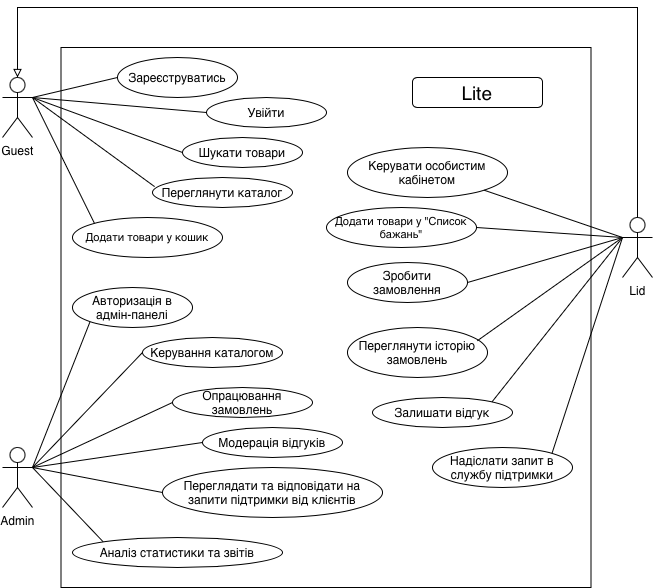

The diagram above was exported from draw.io. Its source (the exported page's mxGraphModel, read from the mxfile embedded in the PNG):
<mxGraphModel dx="750" dy="594" grid="1" gridSize="10" guides="1" tooltips="1" connect="1" arrows="1" fold="1" page="1" pageScale="1" pageWidth="827" pageHeight="1169" math="0" shadow="0">
  <root>
    <mxCell id="0" />
    <mxCell id="1" parent="0" />
    <mxCell id="RmkirIaecX4DulNtcxxu-2" parent="1" style="rounded=0;whiteSpace=wrap;html=1;" value="&lt;span style=&quot;caret-color: rgba(0, 0, 0, 0); color: rgba(0, 0, 0, 0); font-family: monospace; font-size: 0px; text-align: start; white-space: nowrap;&quot;&gt;%3CmxGraphModel%3E%3Croot%3E%3CmxCell%20id%3D%220%22%2F%3E%3CmxCell%20id%3D%221%22%20parent%3D%220%22%2F%3E%3CmxCell%20id%3D%222%22%20parent%3D%221%22%20style%3D%22ellipse%3BwhiteSpace%3Dwrap%3Bhtml%3D1%3B%22%20value%3D%22%D0%9F%D0%B5%D1%80%D0%B5%D0%B3%D0%BB%D1%8F%D0%BD%D1%83%D1%82%D0%B8%20%D0%BA%D0%B0%D1%82%D0%B0%D0%BB%D0%BE%D0%B3%22%20vertex%3D%221%22%3E%3CmxGeometry%20height%3D%2230%22%20width%3D%22140%22%20x%3D%22210%22%20y%3D%22190%22%20as%3D%22geometry%22%2F%3E%3C%2FmxCell%3E%3C%2Froot%3E%3C%2FmxGraphModel%3E&lt;/span&gt;" vertex="1">
      <mxGeometry height="540" width="530" x="148.5" y="70" as="geometry" />
    </mxCell>
    <mxCell id="4jKffjl9Gmq8mgynW-rS-1" parent="1" style="rounded=1;whiteSpace=wrap;html=1;" value="&lt;font style=&quot;font-size: 19px;&quot;&gt;Lite&lt;/font&gt;" vertex="1">
      <mxGeometry height="30" width="130" x="500" y="100" as="geometry" />
    </mxCell>
    <mxCell id="4jKffjl9Gmq8mgynW-rS-2" parent="1" style="shape=umlActor;verticalLabelPosition=bottom;verticalAlign=top;html=1;outlineConnect=0;" value="Guest" vertex="1">
      <mxGeometry height="60" width="30" x="90" y="100" as="geometry" />
    </mxCell>
    <mxCell id="4jKffjl9Gmq8mgynW-rS-3" parent="1" style="shape=umlActor;verticalLabelPosition=bottom;verticalAlign=top;html=1;outlineConnect=0;" value="Lid" vertex="1">
      <mxGeometry height="60" width="30" x="710" y="240" as="geometry" />
    </mxCell>
    <mxCell id="4jKffjl9Gmq8mgynW-rS-29" edge="1" parent="1" source="4jKffjl9Gmq8mgynW-rS-4" style="rounded=0;orthogonalLoop=1;jettySize=auto;html=1;exitX=1;exitY=0.3333333333333333;exitDx=0;exitDy=0;exitPerimeter=0;entryX=0;entryY=1;entryDx=0;entryDy=0;endArrow=none;endFill=0;" target="4jKffjl9Gmq8mgynW-rS-21">
      <mxGeometry relative="1" as="geometry" />
    </mxCell>
    <mxCell id="4jKffjl9Gmq8mgynW-rS-30" edge="1" parent="1" source="4jKffjl9Gmq8mgynW-rS-4" style="rounded=0;orthogonalLoop=1;jettySize=auto;html=1;exitX=1;exitY=0.3333333333333333;exitDx=0;exitDy=0;exitPerimeter=0;entryX=0;entryY=0.5;entryDx=0;entryDy=0;endArrow=none;endFill=0;" target="4jKffjl9Gmq8mgynW-rS-22">
      <mxGeometry relative="1" as="geometry" />
    </mxCell>
    <mxCell id="4jKffjl9Gmq8mgynW-rS-31" edge="1" parent="1" source="4jKffjl9Gmq8mgynW-rS-4" style="rounded=0;orthogonalLoop=1;jettySize=auto;html=1;exitX=1;exitY=0.3333333333333333;exitDx=0;exitDy=0;exitPerimeter=0;entryX=0;entryY=0.5;entryDx=0;entryDy=0;endArrow=none;endFill=0;" target="4jKffjl9Gmq8mgynW-rS-23">
      <mxGeometry relative="1" as="geometry" />
    </mxCell>
    <mxCell id="4jKffjl9Gmq8mgynW-rS-32" edge="1" parent="1" source="4jKffjl9Gmq8mgynW-rS-4" style="rounded=0;orthogonalLoop=1;jettySize=auto;html=1;exitX=1;exitY=0.3333333333333333;exitDx=0;exitDy=0;exitPerimeter=0;entryX=0;entryY=0.5;entryDx=0;entryDy=0;endArrow=none;endFill=0;" target="4jKffjl9Gmq8mgynW-rS-24">
      <mxGeometry relative="1" as="geometry" />
    </mxCell>
    <mxCell id="4jKffjl9Gmq8mgynW-rS-33" edge="1" parent="1" source="4jKffjl9Gmq8mgynW-rS-4" style="rounded=0;orthogonalLoop=1;jettySize=auto;html=1;exitX=1;exitY=0.3333333333333333;exitDx=0;exitDy=0;exitPerimeter=0;entryX=0;entryY=0.5;entryDx=0;entryDy=0;endArrow=none;endFill=0;" target="4jKffjl9Gmq8mgynW-rS-26">
      <mxGeometry relative="1" as="geometry" />
    </mxCell>
    <mxCell id="4jKffjl9Gmq8mgynW-rS-4" parent="1" style="shape=umlActor;verticalLabelPosition=bottom;verticalAlign=top;html=1;outlineConnect=0;" value="Admin" vertex="1">
      <mxGeometry height="60" width="30" x="90" y="470" as="geometry" />
    </mxCell>
    <mxCell id="4jKffjl9Gmq8mgynW-rS-8" parent="1" style="ellipse;whiteSpace=wrap;html=1;" value="Зареєструватись" vertex="1">
      <mxGeometry height="40" width="120" x="205" y="80" as="geometry" />
    </mxCell>
    <mxCell id="4jKffjl9Gmq8mgynW-rS-9" parent="1" style="ellipse;whiteSpace=wrap;html=1;" value="Увійти" vertex="1">
      <mxGeometry height="30" width="120" x="294" y="120" as="geometry" />
    </mxCell>
    <mxCell id="4jKffjl9Gmq8mgynW-rS-10" parent="1" style="ellipse;whiteSpace=wrap;html=1;" value="Шукати товари" vertex="1">
      <mxGeometry height="30" width="120" x="270" y="160" as="geometry" />
    </mxCell>
    <mxCell id="4jKffjl9Gmq8mgynW-rS-11" parent="1" style="ellipse;whiteSpace=wrap;html=1;" value="Переглянути каталог" vertex="1">
      <mxGeometry height="30" width="140" x="240" y="200" as="geometry" />
    </mxCell>
    <mxCell id="4jKffjl9Gmq8mgynW-rS-12" parent="1" style="ellipse;whiteSpace=wrap;html=1;" value="Зробити замовлення" vertex="1">
      <mxGeometry height="40" width="120" x="435" y="285" as="geometry" />
    </mxCell>
    <mxCell id="4jKffjl9Gmq8mgynW-rS-13" parent="1" style="ellipse;whiteSpace=wrap;html=1;fontSize=11;" value="Додати товари у кошик" vertex="1">
      <mxGeometry height="40" width="150" x="160" y="240" as="geometry" />
    </mxCell>
    <mxCell id="4jKffjl9Gmq8mgynW-rS-14" parent="1" style="ellipse;whiteSpace=wrap;html=1;" value="Керувати особистим кабінетом" vertex="1">
      <mxGeometry height="50" width="160" x="435" y="170" as="geometry" />
    </mxCell>
    <mxCell id="4jKffjl9Gmq8mgynW-rS-16" parent="1" style="ellipse;whiteSpace=wrap;html=1;fontSize=11;" value="Додати товари у &quot;Список бажань&quot;" vertex="1">
      <mxGeometry height="40" width="150" x="414" y="230" as="geometry" />
    </mxCell>
    <mxCell id="4jKffjl9Gmq8mgynW-rS-17" parent="1" style="ellipse;whiteSpace=wrap;html=1;" value="Переглянути історію замовлень" vertex="1">
      <mxGeometry height="50" width="140" x="435" y="350" as="geometry" />
    </mxCell>
    <mxCell id="4jKffjl9Gmq8mgynW-rS-18" parent="1" style="ellipse;whiteSpace=wrap;html=1;" value="Залишати відгук" vertex="1">
      <mxGeometry height="30" width="140" x="460" y="420" as="geometry" />
    </mxCell>
    <mxCell id="4jKffjl9Gmq8mgynW-rS-19" parent="1" style="ellipse;whiteSpace=wrap;html=1;" value="Надіслати запит в службу підтримки" vertex="1">
      <mxGeometry height="40" width="140" x="520" y="470" as="geometry" />
    </mxCell>
    <mxCell id="4jKffjl9Gmq8mgynW-rS-21" parent="1" style="ellipse;whiteSpace=wrap;html=1;" value="Авторизація в адмін-панелі" vertex="1">
      <mxGeometry height="40" width="120" x="160" y="310" as="geometry" />
    </mxCell>
    <mxCell id="4jKffjl9Gmq8mgynW-rS-22" parent="1" style="ellipse;whiteSpace=wrap;html=1;" value="Керування каталогом" vertex="1">
      <mxGeometry height="30" width="140" x="230" y="360" as="geometry" />
    </mxCell>
    <mxCell id="4jKffjl9Gmq8mgynW-rS-23" parent="1" style="ellipse;whiteSpace=wrap;html=1;" value="Опрацювання замовлень" vertex="1">
      <mxGeometry height="30" width="140" x="260" y="410" as="geometry" />
    </mxCell>
    <mxCell id="4jKffjl9Gmq8mgynW-rS-24" parent="1" style="ellipse;whiteSpace=wrap;html=1;" value="Модерація відгуків" vertex="1">
      <mxGeometry height="30" width="140" x="290" y="450" as="geometry" />
    </mxCell>
    <mxCell id="4jKffjl9Gmq8mgynW-rS-26" parent="1" style="ellipse;whiteSpace=wrap;html=1;" value="Переглядати та відповідати на запити підтримки від клієнтів" vertex="1">
      <mxGeometry height="50" width="220" x="250" y="490" as="geometry" />
    </mxCell>
    <mxCell id="4jKffjl9Gmq8mgynW-rS-27" parent="1" style="ellipse;whiteSpace=wrap;html=1;" value="Аналіз статистики та звітів" vertex="1">
      <mxGeometry height="30" width="210" x="160" y="560" as="geometry" />
    </mxCell>
    <mxCell id="4jKffjl9Gmq8mgynW-rS-34" edge="1" parent="1" source="4jKffjl9Gmq8mgynW-rS-4" style="rounded=0;orthogonalLoop=1;jettySize=auto;html=1;exitX=1;exitY=0.3333333333333333;exitDx=0;exitDy=0;exitPerimeter=0;entryX=0;entryY=0;entryDx=0;entryDy=0;endArrow=none;endFill=0;" target="4jKffjl9Gmq8mgynW-rS-27">
      <mxGeometry relative="1" as="geometry" />
    </mxCell>
    <mxCell id="4jKffjl9Gmq8mgynW-rS-35" edge="1" parent="1" source="4jKffjl9Gmq8mgynW-rS-2" style="endArrow=none;html=1;rounded=0;exitX=1;exitY=0.3333333333333333;exitDx=0;exitDy=0;exitPerimeter=0;entryX=0;entryY=0.5;entryDx=0;entryDy=0;" target="4jKffjl9Gmq8mgynW-rS-8" value="">
      <mxGeometry height="50" relative="1" width="50" as="geometry">
        <mxPoint x="370" y="370" as="sourcePoint" />
        <mxPoint x="420" y="320" as="targetPoint" />
      </mxGeometry>
    </mxCell>
    <mxCell id="4jKffjl9Gmq8mgynW-rS-36" edge="1" parent="1" style="endArrow=none;html=1;rounded=0;entryX=0;entryY=0.5;entryDx=0;entryDy=0;" target="4jKffjl9Gmq8mgynW-rS-9" value="">
      <mxGeometry height="50" relative="1" width="50" as="geometry">
        <mxPoint x="120" y="120" as="sourcePoint" />
        <mxPoint x="220" y="130" as="targetPoint" />
      </mxGeometry>
    </mxCell>
    <mxCell id="4jKffjl9Gmq8mgynW-rS-37" edge="1" parent="1" style="endArrow=none;html=1;rounded=0;entryX=0;entryY=0.5;entryDx=0;entryDy=0;" target="4jKffjl9Gmq8mgynW-rS-10" value="">
      <mxGeometry height="50" relative="1" width="50" as="geometry">
        <mxPoint x="120" y="120" as="sourcePoint" />
        <mxPoint x="160" y="120" as="targetPoint" />
      </mxGeometry>
    </mxCell>
    <mxCell id="4jKffjl9Gmq8mgynW-rS-38" edge="1" parent="1" style="endArrow=none;html=1;rounded=0;entryX=0.015;entryY=0.304;entryDx=0;entryDy=0;entryPerimeter=0;" target="4jKffjl9Gmq8mgynW-rS-11" value="">
      <mxGeometry height="50" relative="1" width="50" as="geometry">
        <mxPoint x="120" y="120" as="sourcePoint" />
        <mxPoint x="220" y="190" as="targetPoint" />
      </mxGeometry>
    </mxCell>
    <mxCell id="4jKffjl9Gmq8mgynW-rS-39" edge="1" parent="1" source="4jKffjl9Gmq8mgynW-rS-13" style="endArrow=none;html=1;rounded=0;exitX=0;exitY=0;exitDx=0;exitDy=0;" value="">
      <mxGeometry height="50" relative="1" width="50" as="geometry">
        <mxPoint x="150" y="240" as="sourcePoint" />
        <mxPoint x="120" y="120" as="targetPoint" />
      </mxGeometry>
    </mxCell>
    <mxCell id="4jKffjl9Gmq8mgynW-rS-40" edge="1" parent="1" source="4jKffjl9Gmq8mgynW-rS-3" style="endArrow=none;html=1;rounded=0;exitX=0;exitY=0.3333333333333333;exitDx=0;exitDy=0;exitPerimeter=0;entryX=1;entryY=1;entryDx=0;entryDy=0;" target="4jKffjl9Gmq8mgynW-rS-14" value="">
      <mxGeometry height="50" relative="1" width="50" as="geometry">
        <mxPoint x="550" y="310" as="sourcePoint" />
        <mxPoint x="600" y="270" as="targetPoint" />
      </mxGeometry>
    </mxCell>
    <mxCell id="4jKffjl9Gmq8mgynW-rS-41" edge="1" parent="1" source="4jKffjl9Gmq8mgynW-rS-16" style="endArrow=none;html=1;rounded=0;exitX=1;exitY=0.5;exitDx=0;exitDy=0;entryX=0;entryY=0.3333333333333333;entryDx=0;entryDy=0;entryPerimeter=0;" target="4jKffjl9Gmq8mgynW-rS-3" value="">
      <mxGeometry height="50" relative="1" width="50" as="geometry">
        <mxPoint x="590" y="280" as="sourcePoint" />
        <mxPoint x="640" y="240" as="targetPoint" />
      </mxGeometry>
    </mxCell>
    <mxCell id="4jKffjl9Gmq8mgynW-rS-42" edge="1" parent="1" source="4jKffjl9Gmq8mgynW-rS-12" style="endArrow=none;html=1;rounded=0;exitX=1;exitY=0.5;exitDx=0;exitDy=0;" value="">
      <mxGeometry height="50" relative="1" width="50" as="geometry">
        <mxPoint x="580" y="310" as="sourcePoint" />
        <mxPoint x="710" y="260" as="targetPoint" />
      </mxGeometry>
    </mxCell>
    <mxCell id="4jKffjl9Gmq8mgynW-rS-43" edge="1" parent="1" source="4jKffjl9Gmq8mgynW-rS-17" style="endArrow=none;html=1;rounded=0;exitX=0.927;exitY=0.266;exitDx=0;exitDy=0;exitPerimeter=0;" value="">
      <mxGeometry height="50" relative="1" width="50" as="geometry">
        <mxPoint x="590" y="380" as="sourcePoint" />
        <mxPoint x="710" y="260" as="targetPoint" />
      </mxGeometry>
    </mxCell>
    <mxCell id="4jKffjl9Gmq8mgynW-rS-44" edge="1" parent="1" source="4jKffjl9Gmq8mgynW-rS-18" style="endArrow=none;html=1;rounded=0;exitX=1;exitY=0;exitDx=0;exitDy=0;" value="">
      <mxGeometry height="50" relative="1" width="50" as="geometry">
        <mxPoint x="590" y="420" as="sourcePoint" />
        <mxPoint x="710" y="260" as="targetPoint" />
      </mxGeometry>
    </mxCell>
    <mxCell id="4jKffjl9Gmq8mgynW-rS-45" edge="1" parent="1" source="4jKffjl9Gmq8mgynW-rS-19" style="endArrow=none;html=1;rounded=0;exitX=1;exitY=0;exitDx=0;exitDy=0;" value="">
      <mxGeometry height="50" relative="1" width="50" as="geometry">
        <mxPoint x="650" y="450" as="sourcePoint" />
        <mxPoint x="710" y="260" as="targetPoint" />
      </mxGeometry>
    </mxCell>
    <mxCell id="4jKffjl9Gmq8mgynW-rS-52" edge="1" parent="1" source="4jKffjl9Gmq8mgynW-rS-3" style="endArrow=block;html=1;rounded=0;exitX=0.5;exitY=0;exitDx=0;exitDy=0;exitPerimeter=0;entryX=0.5;entryY=0;entryDx=0;entryDy=0;entryPerimeter=0;endFill=0;" target="4jKffjl9Gmq8mgynW-rS-2" value="">
      <mxGeometry height="50" relative="1" width="50" as="geometry">
        <Array as="points">
          <mxPoint x="725" y="30" />
          <mxPoint x="105" y="30" />
        </Array>
        <mxPoint x="380" y="270" as="sourcePoint" />
        <mxPoint x="430" y="220" as="targetPoint" />
      </mxGeometry>
    </mxCell>
  </root>
</mxGraphModel>